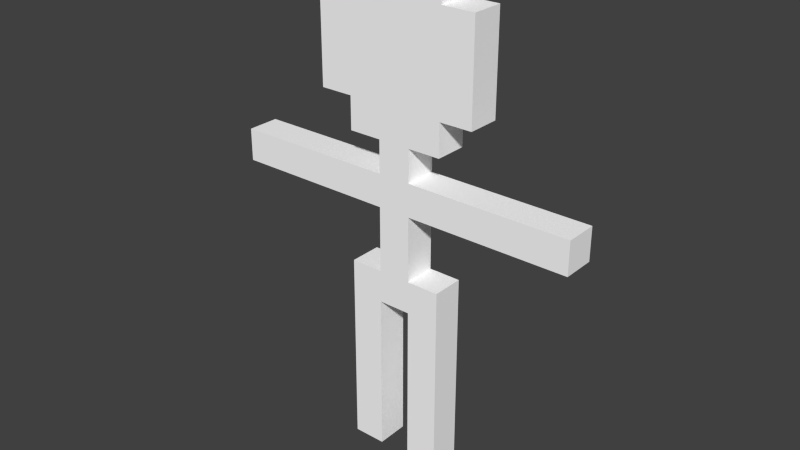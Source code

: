 # Source: voxel_human.blend  (saved by Blender 2.74.0; exported with 4.5.12 LTS)
import bpy
from mathutils import Matrix  # noqa: F401  (used for matrix-valued properties, if any)

bpy.ops.wm.read_factory_settings(use_empty=True)
scene = bpy.context.scene
scene.name = 'Scene'

# ---- collections
col_collection_1 = bpy.data.collections.new('Collection 1'); scene.collection.children.link(col_collection_1)

# ---- materials (node trees are filled in below, after node groups)
mat_voxel_human_material = bpy.data.materials.new('voxel_human_Material')
mat_voxel_human_material.alpha_threshold = 0.0
mat_voxel_human_material.use_transparent_shadow = False
mat_voxel_human_material.diffuse_color = (1.0, 1.0, 1.0, 1.0)
mat_voxel_human_material.specular_color = (0.0, 0.0, 0.0)
mat_voxel_human_material.roughness = 0.5

# ---- material node trees

# ---- world
world_world = bpy.data.worlds.new('World'); scene.world = world_world
world_world.color = (0.05088, 0.05088, 0.05088)
world_world.use_sun_shadow = False
world_world.sun_shadow_jitter_overblur = 0.0
world_world.cycles.sampling_method = 'MANUAL'
world_world.cycles.sample_map_resolution = 256

# ---- meshes
me_voxel_human = bpy.data.meshes.new('voxel_human')
me_voxel_human.from_pydata([(0.5, -7.163, -0.5), (0.5, -8.163, -0.5), (0.5, -8.163, -1.5), (0.5, -7.163, -1.5), (-0.5, -7.163, -1.5), (-0.5, -8.163, -1.5), (-0.5, -8.163, -0.5), (-0.5, -7.163, -0.5), (0.5, -7.163, 1.5), (0.5, -8.163, 1.5), (0.5, -8.163, 0.5), (0.5, -7.163, 0.5), (-0.5, -7.163, 0.5), (-0.5, -8.163, 0.5), (-0.5, -8.163, 1.5), (-0.5, -7.163, 1.5), (0.5, -6.163, -0.5), (0.5, -6.163, -1.5), (-0.5, -6.163, -1.5), (-0.5, -6.163, -0.5), (0.5, -6.163, 1.5), (0.5, -6.163, 0.5), (-0.5, -6.163, 0.5), (-0.5, -6.163, 1.5), (0.5, -5.163, -0.5), (0.5, -5.163, -1.5), (-0.5, -5.163, -1.5), (-0.5, -5.163, -0.5), (0.5, -5.163, 1.5), (0.5, -5.163, 0.5), (-0.5, -5.163, 0.5), (-0.5, -5.163, 1.5), (0.5, -4.163, -0.5), (0.5, -4.163, -1.5), (-0.5, -4.163, -1.5), (-0.5, -4.163, -0.5), (0.5, -4.163, 1.5), (0.5, -4.163, 0.5), (-0.5, -4.163, 0.5), (-0.5, -4.163, 1.5), (0.5, -3.163, -0.5), (0.5, -3.163, -1.5), (-0.5, -3.163, -1.5), (-0.5, -3.163, -0.5), (0.5, -3.163, 1.5), (0.5, -3.163, 0.5), (-0.5, -3.163, 0.5), (-0.5, -3.163, 1.5), (0.5, -2.163, -0.5), (0.5, -2.163, -1.5), (-0.5, -2.163, -1.5), (-0.5, -2.163, -0.5), (0.5, -2.163, 0.5), (-0.5, -2.163, 0.5), (0.5, -2.163, 1.5), (-0.5, -2.163, 1.5), (0.5, -1.163, 0.5), (0.5, -1.163, -0.5), (-0.5, -1.163, -0.5), (-0.5, -1.163, 0.5), (0.5, -0.1628, 0.5), (0.5, -0.1628, -0.5), (-0.5, -0.1628, -0.5), (-0.5, -0.1628, 0.5), (0.5, 0.8372, -4.5), (0.5, -0.1628, -4.5), (0.5, -0.1628, -5.5), (0.5, 0.8372, -5.5), (-0.5, 0.8372, -5.5), (-0.5, -0.1628, -5.5), (-0.5, -0.1628, -4.5), (-0.5, 0.8372, -4.5), (0.5, 0.8372, -3.5), (0.5, -0.1628, -3.5), (-0.5, -0.1628, -3.5), (-0.5, 0.8372, -3.5), (0.5, 0.8372, -2.5), (0.5, -0.1628, -2.5), (-0.5, -0.1628, -2.5), (-0.5, 0.8372, -2.5), (0.5, 0.8372, -1.5), (0.5, -0.1628, -1.5), (-0.5, -0.1628, -1.5), (-0.5, 0.8372, -1.5), (0.5, 0.8372, -0.5), (-0.5, 0.8372, -0.5), (0.5, 0.8372, 0.5), (-0.5, 0.8372, 0.5), (0.5, 0.8372, 1.5), (0.5, -0.1628, 1.5), (-0.5, -0.1628, 1.5), (-0.5, 0.8372, 1.5), (0.5, 0.8372, 2.5), (0.5, -0.1628, 2.5), (-0.5, -0.1628, 2.5), (-0.5, 0.8372, 2.5), (0.5, 0.8372, 3.5), (0.5, -0.1628, 3.5), (-0.5, -0.1628, 3.5), (-0.5, 0.8372, 3.5), (0.5, 0.8372, 4.5), (0.5, -0.1628, 4.5), (-0.5, -0.1628, 4.5), (-0.5, 0.8372, 4.5), (0.5, 0.8372, 5.5), (0.5, -0.1628, 5.5), (-0.5, -0.1628, 5.5), (-0.5, 0.8372, 5.5), (0.5, 1.837, 0.5), (0.5, 1.837, -0.5), (-0.5, 1.837, -0.5), (-0.5, 1.837, 0.5), (0.5, 2.837, -0.5), (0.5, 1.837, -1.5), (0.5, 2.837, -1.5), (-0.5, 2.837, -1.5), (-0.5, 1.837, -1.5), (-0.5, 2.837, -0.5), (0.5, 2.837, 0.5), (-0.5, 2.837, 0.5), (0.5, 2.837, 1.5), (0.5, 1.837, 1.5), (-0.5, 1.837, 1.5), (-0.5, 2.837, 1.5), (0.5, 3.837, -1.5), (0.5, 2.837, -2.5), (0.5, 3.837, -2.5), (-0.5, 3.837, -2.5), (-0.5, 2.837, -2.5), (-0.5, 3.837, -1.5), (0.5, 3.837, -0.5), (-0.5, 3.837, -0.5), (0.5, 3.837, 0.5), (-0.5, 3.837, 0.5), (0.5, 3.837, 1.5), (-0.5, 3.837, 1.5), (0.5, 3.837, 2.5), (0.5, 2.837, 2.5), (-0.5, 2.837, 2.5), (-0.5, 3.837, 2.5), (0.5, 4.837, -1.5), (0.5, 4.837, -2.5), (-0.5, 4.837, -2.5), (-0.5, 4.837, -1.5), (0.5, 4.837, -0.5), (-0.5, 4.837, -0.5), (0.5, 4.837, 0.5), (-0.5, 4.837, 0.5), (0.5, 4.837, 1.5), (-0.5, 4.837, 1.5), (0.5, 4.837, 2.5), (-0.5, 4.837, 2.5), (0.5, 5.837, -1.5), (0.5, 5.837, -2.5), (-0.5, 5.837, -2.5), (-0.5, 5.837, -1.5), (0.5, 5.837, -0.5), (-0.5, 5.837, -0.5), (0.5, 5.837, 0.5), (-0.5, 5.837, 0.5), (0.5, 5.837, 1.5), (-0.5, 5.837, 1.5), (0.5, 5.837, 2.5), (-0.5, 5.837, 2.5), (0.5, 6.837, -0.5), (0.5, 6.837, -1.5), (-0.5, 6.837, -1.5), (-0.5, 6.837, -0.5), (0.5, 6.837, 0.5), (-0.5, 6.837, 0.5), (0.5, 6.837, 1.5), (-0.5, 6.837, 1.5)], [], [(0, 1, 2, 3), (4, 5, 6, 7), (6, 5, 2, 1), (3, 2, 5, 4), (7, 6, 1, 0), (8, 9, 10, 11), (12, 13, 14, 15), (14, 13, 10, 9), (11, 10, 13, 12), (15, 14, 9, 8), (16, 0, 3, 17), (18, 4, 7, 19), (17, 3, 4, 18), (19, 7, 0, 16), (20, 8, 11, 21), (22, 12, 15, 23), (21, 11, 12, 22), (23, 15, 8, 20), (24, 16, 17, 25), (26, 18, 19, 27), (25, 17, 18, 26), (27, 19, 16, 24), (28, 20, 21, 29), (30, 22, 23, 31), (29, 21, 22, 30), (31, 23, 20, 28), (32, 24, 25, 33), (34, 26, 27, 35), (33, 25, 26, 34), (35, 27, 24, 32), (36, 28, 29, 37), (38, 30, 31, 39), (37, 29, 30, 38), (39, 31, 28, 36), (40, 32, 33, 41), (42, 34, 35, 43), (41, 33, 34, 42), (43, 35, 32, 40), (44, 36, 37, 45), (46, 38, 39, 47), (45, 37, 38, 46), (47, 39, 36, 44), (48, 40, 41, 49), (50, 42, 43, 51), (50, 51, 48, 49), (49, 41, 42, 50), (52, 45, 40, 48), (51, 43, 46, 53), (46, 43, 40, 45), (54, 44, 45, 52), (53, 46, 47, 55), (53, 55, 54, 52), (55, 47, 44, 54), (56, 52, 48, 57), (58, 51, 53, 59), (57, 48, 51, 58), (59, 53, 52, 56), (60, 56, 57, 61), (62, 58, 59, 63), (61, 57, 58, 62), (63, 59, 56, 60), (64, 65, 66, 67), (68, 69, 70, 71), (68, 71, 64, 67), (70, 69, 66, 65), (67, 66, 69, 68), (72, 73, 65, 64), (71, 70, 74, 75), (71, 75, 72, 64), (74, 70, 65, 73), (76, 77, 73, 72), (75, 74, 78, 79), (75, 79, 76, 72), (78, 74, 73, 77), (80, 81, 77, 76), (79, 78, 82, 83), (79, 83, 80, 76), (82, 78, 77, 81), (84, 61, 81, 80), (83, 82, 62, 85), (83, 85, 84, 80), (62, 82, 81, 61), (86, 60, 61, 84), (85, 62, 63, 87), (88, 89, 60, 86), (87, 63, 90, 91), (87, 91, 88, 86), (90, 63, 60, 89), (92, 93, 89, 88), (91, 90, 94, 95), (91, 95, 92, 88), (94, 90, 89, 93), (96, 97, 93, 92), (95, 94, 98, 99), (95, 99, 96, 92), (98, 94, 93, 97), (100, 101, 97, 96), (99, 98, 102, 103), (99, 103, 100, 96), (102, 98, 97, 101), (104, 105, 101, 100), (103, 102, 106, 107), (103, 107, 104, 100), (106, 102, 101, 105), (107, 106, 105, 104), (108, 86, 84, 109), (110, 85, 87, 111), (109, 84, 85, 110), (111, 87, 86, 108), (112, 109, 113, 114), (115, 116, 110, 117), (110, 116, 113, 109), (114, 113, 116, 115), (118, 108, 109, 112), (117, 110, 111, 119), (120, 121, 108, 118), (119, 111, 122, 123), (122, 111, 108, 121), (123, 122, 121, 120), (124, 114, 125, 126), (127, 128, 115, 129), (115, 128, 125, 114), (126, 125, 128, 127), (130, 112, 114, 124), (129, 115, 117, 131), (132, 118, 112, 130), (131, 117, 119, 133), (134, 120, 118, 132), (133, 119, 123, 135), (136, 137, 120, 134), (135, 123, 138, 139), (138, 123, 120, 137), (139, 138, 137, 136), (140, 124, 126, 141), (142, 127, 129, 143), (141, 126, 127, 142), (144, 130, 124, 140), (143, 129, 131, 145), (146, 132, 130, 144), (145, 131, 133, 147), (148, 134, 132, 146), (147, 133, 135, 149), (150, 136, 134, 148), (149, 135, 139, 151), (151, 139, 136, 150), (152, 140, 141, 153), (154, 142, 143, 155), (154, 155, 152, 153), (153, 141, 142, 154), (156, 144, 140, 152), (155, 143, 145, 157), (158, 146, 144, 156), (157, 145, 147, 159), (160, 148, 146, 158), (159, 147, 149, 161), (162, 150, 148, 160), (161, 149, 151, 163), (161, 163, 162, 160), (163, 151, 150, 162), (164, 156, 152, 165), (166, 155, 157, 167), (166, 167, 164, 165), (165, 152, 155, 166), (168, 158, 156, 164), (167, 157, 159, 169), (167, 169, 168, 164), (170, 160, 158, 168), (169, 159, 161, 171), (169, 171, 170, 168), (171, 161, 160, 170)])
me_voxel_human.polygons.foreach_set('use_smooth', [True] * 170)
_k = set([(0, 1), (0, 16), (1, 2), (1, 6), (2, 3), (2, 5), (3, 17), (4, 5), (4, 18), (5, 6), (6, 7), (7, 19), (8, 9), (8, 20), (9, 10), (9, 14), (10, 11), (10, 13), (11, 21), (12, 13), (12, 22), (13, 14), (14, 15), (15, 23), (16, 24), (17, 25), (18, 26), (19, 27), (20, 28), (21, 29), (22, 30), (23, 31), (24, 32), (25, 33), (26, 34), (27, 35), (28, 36), (29, 37), (30, 38), (31, 39), (32, 40), (33, 41), (34, 42), (35, 43), (36, 44), (37, 45), (38, 46), (39, 47), (40, 43), (40, 45), (41, 49), (42, 50), (43, 46), (44, 54), (45, 46), (47, 55), (48, 49), (48, 51), (48, 57), (49, 50), (50, 51), (51, 58), (52, 53), (52, 54), (52, 56), (53, 55), (53, 59), (54, 55), (56, 60), (57, 61), (58, 62), (59, 63), (60, 63), (60, 89), (61, 62), (61, 81), (62, 82), (63, 90), (64, 67), (64, 72), (65, 66), (65, 73), (66, 67), (66, 69), (67, 68), (68, 69), (68, 71), (69, 70), (70, 74), (71, 75), (72, 76), (73, 77), (74, 78), (75, 79), (76, 80), (77, 81), (78, 82), (79, 83), (80, 84), (83, 85), (84, 85), (84, 109), (85, 110), (86, 87), (86, 88), (86, 108), (87, 91), (87, 111), (88, 92), (89, 93), (90, 94), (91, 95), (92, 96), (93, 97), (94, 98), (95, 99), (96, 100), (97, 101), (98, 102), (99, 103), (100, 104), (101, 105), (102, 106), (103, 107), (104, 105), (104, 107), (105, 106), (106, 107), (108, 111), (108, 121), (109, 110), (109, 113), (110, 116), (111, 122), (113, 114), (113, 116), (114, 115), (114, 125), (115, 116), (115, 128), (120, 121), (120, 123), (120, 137), (121, 122), (122, 123), (123, 138), (125, 126), (125, 128), (126, 141), (127, 128), (127, 142), (136, 137), (136, 150), (137, 138), (138, 139), (139, 151), (141, 153), (142, 154), (150, 162), (151, 163), (152, 153), (152, 155), (152, 165), (153, 154), (154, 155), (155, 166), (160, 161), (160, 162), (160, 170), (161, 163), (161, 171), (162, 163), (164, 165), (164, 168), (165, 166), (166, 167), (167, 169), (168, 170), (169, 171), (170, 171)])
me_voxel_human.attributes.new('sharp_edge', 'BOOLEAN', 'EDGE').data.foreach_set('value', [ (min(e.vertices), max(e.vertices)) in _k for e in me_voxel_human.edges])
_uv = me_voxel_human.uv_layers.new(name='UVMap')
_uv.uv.foreach_set('vector', [0.0625, 0.25, 0.0625, 0.125, 0.125, 0.125, 0.125, 0.25, 0.0625, 0.25, 0.0625, 0.125, 0.125, 0.125, 0.125, 0.25, 0.0625, 0.25, 0.0625, 0.125, 0.125, 0.125, 0.125, 0.25, 0.0625, 0.25, 0.0625, 0.125, 0.125, 0.125, 0.125, 0.25, 0.0625, 0.25, 0.0625, 0.125, 0.125, 0.125, 0.125, 0.25, 0.0625, 0.25, 0.0625, 0.125, 0.125, 0.125, 0.125, 0.25, 0.0625, 0.25, 0.0625, 0.125, 0.125, 0.125, 0.125, 0.25, 0.0625, 0.25, 0.0625, 0.125, 0.125, 0.125, 0.125, 0.25, 0.0625, 0.25, 0.0625, 0.125, 0.125, 0.125, 0.125, 0.25, 0.0625, 0.25, 0.0625, 0.125, 0.125, 0.125, 0.125, 0.25, 0.25, 0.25, 0.25, 0.125, 0.3125, 0.125, 0.3125, 0.25, 0.25, 0.25, 0.25, 0.125, 0.3125, 0.125, 0.3125, 0.25, 0.25, 0.25, 0.25, 0.125, 0.3125, 0.125, 0.3125, 0.25, 0.25, 0.25, 0.25, 0.125, 0.3125, 0.125, 0.3125, 0.25, 0.25, 0.25, 0.25, 0.125, 0.3125, 0.125, 0.3125, 0.25, 0.25, 0.25, 0.25, 0.125, 0.3125, 0.125, 0.3125, 0.25, 0.25, 0.25, 0.25, 0.125, 0.3125, 0.125, 0.3125, 0.25, 0.25, 0.25, 0.25, 0.125, 0.3125, 0.125, 0.3125, 0.25, 0.25, 0.25, 0.25, 0.125, 0.3125, 0.125, 0.3125, 0.25, 0.25, 0.25, 0.25, 0.125, 0.3125, 0.125, 0.3125, 0.25, 0.25, 0.25, 0.25, 0.125, 0.3125, 0.125, 0.3125, 0.25, 0.25, 0.25, 0.25, 0.125, 0.3125, 0.125, 0.3125, 0.25, 0.25, 0.25, 0.25, 0.125, 0.3125, 0.125, 0.3125, 0.25, 0.25, 0.25, 0.25, 0.125, 0.3125, 0.125, 0.3125, 0.25, 0.25, 0.25, 0.25, 0.125, 0.3125, 0.125, 0.3125, 0.25, 0.25, 0.25, 0.25, 0.125, 0.3125, 0.125, 0.3125, 0.25, 0.25, 0.25, 0.25, 0.125, 0.3125, 0.125, 0.3125, 0.25, 0.25, 0.25, 0.25, 0.125, 0.3125, 0.125, 0.3125, 0.25, 0.25, 0.25, 0.25, 0.125, 0.3125, 0.125, 0.3125, 0.25, 0.25, 0.25, 0.25, 0.125, 0.3125, 0.125, 0.3125, 0.25, 0.25, 0.25, 0.25, 0.125, 0.3125, 0.125, 0.3125, 0.25, 0.25, 0.25, 0.25, 0.125, 0.3125, 0.125, 0.3125, 0.25, 0.25, 0.25, 0.25, 0.125, 0.3125, 0.125, 0.3125, 0.25, 0.25, 0.25, 0.25, 0.125, 0.3125, 0.125, 0.3125, 0.25, 0.25, 0.25, 0.25, 0.125, 0.3125, 0.125, 0.3125, 0.25, 0.25, 0.25, 0.25, 0.125, 0.3125, 0.125, 0.3125, 0.25, 0.25, 0.25, 0.25, 0.125, 0.3125, 0.125, 0.3125, 0.25, 0.25, 0.25, 0.25, 0.125, 0.3125, 0.125, 0.3125, 0.25, 0.25, 0.25, 0.25, 0.125, 0.3125, 0.125, 0.3125, 0.25, 0.25, 0.25, 0.25, 0.125, 0.3125, 0.125, 0.3125, 0.25, 0.25, 0.25, 0.25, 0.125, 0.3125, 0.125, 0.3125, 0.25, 0.25, 0.25, 0.25, 0.125, 0.3125, 0.125, 0.3125, 0.25, 0.25, 0.25, 0.25, 0.125, 0.3125, 0.125, 0.3125, 0.25, 0.25, 0.25, 0.25, 0.125, 0.3125, 0.125, 0.3125, 0.25, 0.25, 0.25, 0.25, 0.125, 0.3125, 0.125, 0.3125, 0.25, 0.25, 0.25, 0.25, 0.125, 0.3125, 0.125, 0.3125, 0.25, 0.25, 0.25, 0.25, 0.125, 0.3125, 0.125, 0.3125, 0.25, 0.25, 0.25, 0.25, 0.125, 0.3125, 0.125, 0.3125, 0.25, 0.25, 0.25, 0.25, 0.125, 0.3125, 0.125, 0.3125, 0.25, 0.25, 0.25, 0.25, 0.125, 0.3125, 0.125, 0.3125, 0.25, 0.25, 0.25, 0.25, 0.125, 0.3125, 0.125, 0.3125, 0.25, 0.25, 0.25, 0.25, 0.125, 0.3125, 0.125, 0.3125, 0.25, 0.25, 0.25, 0.25, 0.125, 0.3125, 0.125, 0.3125, 0.25, 0.4375, 0.25, 0.4375, 0.125, 0.5, 0.125, 0.5, 0.25, 0.4375, 0.25, 0.4375, 0.125, 0.5, 0.125, 0.5, 0.25, 0.4375, 0.25, 0.4375, 0.125, 0.5, 0.125, 0.5, 0.25, 0.4375, 0.25, 0.4375, 0.125, 0.5, 0.125, 0.5, 0.25, 0.4375, 0.25, 0.4375, 0.125, 0.5, 0.125, 0.5, 0.25, 0.4375, 0.25, 0.4375, 0.125, 0.5, 0.125, 0.5, 0.25, 0.4375, 0.25, 0.4375, 0.125, 0.5, 0.125, 0.5, 0.25, 0.4375, 0.25, 0.4375, 0.125, 0.5, 0.125, 0.5, 0.25, 0.0625, 0.25, 0.0625, 0.125, 0.125, 0.125, 0.125, 0.25, 0.0625, 0.25, 0.0625, 0.125, 0.125, 0.125, 0.125, 0.25, 0.0625, 0.25, 0.0625, 0.125, 0.125, 0.125, 0.125, 0.25, 0.0625, 0.25, 0.0625, 0.125, 0.125, 0.125, 0.125, 0.25, 0.0625, 0.25, 0.0625, 0.125, 0.125, 0.125, 0.125, 0.25, 0.4375, 0.25, 0.4375, 0.125, 0.5, 0.125, 0.5, 0.25, 0.4375, 0.25, 0.4375, 0.125, 0.5, 0.125, 0.5, 0.25, 0.4375, 0.25, 0.4375, 0.125, 0.5, 0.125, 0.5, 0.25, 0.4375, 0.25, 0.4375, 0.125, 0.5, 0.125, 0.5, 0.25, 0.4375, 0.25, 0.4375, 0.125, 0.5, 0.125, 0.5, 0.25, 0.4375, 0.25, 0.4375, 0.125, 0.5, 0.125, 0.5, 0.25, 0.4375, 0.25, 0.4375, 0.125, 0.5, 0.125, 0.5, 0.25, 0.4375, 0.25, 0.4375, 0.125, 0.5, 0.125, 0.5, 0.25, 0.4375, 0.25, 0.4375, 0.125, 0.5, 0.125, 0.5, 0.25, 0.4375, 0.25, 0.4375, 0.125, 0.5, 0.125, 0.5, 0.25, 0.4375, 0.25, 0.4375, 0.125, 0.5, 0.125, 0.5, 0.25, 0.4375, 0.25, 0.4375, 0.125, 0.5, 0.125, 0.5, 0.25, 0.4375, 0.25, 0.4375, 0.125, 0.5, 0.125, 0.5, 0.25, 0.4375, 0.25, 0.4375, 0.125, 0.5, 0.125, 0.5, 0.25, 0.4375, 0.25, 0.4375, 0.125, 0.5, 0.125, 0.5, 0.25, 0.4375, 0.25, 0.4375, 0.125, 0.5, 0.125, 0.5, 0.25, 0.4375, 0.25, 0.4375, 0.125, 0.5, 0.125, 0.5, 0.25, 0.4375, 0.25, 0.4375, 0.125, 0.5, 0.125, 0.5, 0.25, 0.4375, 0.25, 0.4375, 0.125, 0.5, 0.125, 0.5, 0.25, 0.4375, 0.25, 0.4375, 0.125, 0.5, 0.125, 0.5, 0.25, 0.4375, 0.25, 0.4375, 0.125, 0.5, 0.125, 0.5, 0.25, 0.4375, 0.25, 0.4375, 0.125, 0.5, 0.125, 0.5, 0.25, 0.4375, 0.25, 0.4375, 0.125, 0.5, 0.125, 0.5, 0.25, 0.4375, 0.25, 0.4375, 0.125, 0.5, 0.125, 0.5, 0.25, 0.4375, 0.25, 0.4375, 0.125, 0.5, 0.125, 0.5, 0.25, 0.4375, 0.25, 0.4375, 0.125, 0.5, 0.125, 0.5, 0.25, 0.4375, 0.25, 0.4375, 0.125, 0.5, 0.125, 0.5, 0.25, 0.4375, 0.25, 0.4375, 0.125, 0.5, 0.125, 0.5, 0.25, 0.4375, 0.25, 0.4375, 0.125, 0.5, 0.125, 0.5, 0.25, 0.4375, 0.25, 0.4375, 0.125, 0.5, 0.125, 0.5, 0.25, 0.4375, 0.25, 0.4375, 0.125, 0.5, 0.125, 0.5, 0.25, 0.4375, 0.25, 0.4375, 0.125, 0.5, 0.125, 0.5, 0.25, 0.4375, 0.25, 0.4375, 0.125, 0.5, 0.125, 0.5, 0.25, 0.4375, 0.25, 0.4375, 0.125, 0.5, 0.125, 0.5, 0.25, 0.0625, 0.25, 0.0625, 0.125, 0.125, 0.125, 0.125, 0.25, 0.0625, 0.25, 0.0625, 0.125, 0.125, 0.125, 0.125, 0.25, 0.0625, 0.25, 0.0625, 0.125, 0.125, 0.125, 0.125, 0.25, 0.0625, 0.25, 0.0625, 0.125, 0.125, 0.125, 0.125, 0.25, 0.0625, 0.25, 0.0625, 0.125, 0.125, 0.125, 0.125, 0.25, 0.0625, 0.25, 0.0625, 0.125, 0.125, 0.125, 0.125, 0.25, 0.0625, 0.25, 0.0625, 0.125, 0.125, 0.125, 0.125, 0.25, 0.0625, 0.25, 0.0625, 0.125, 0.125, 0.125, 0.125, 0.25, 0.0625, 0.25, 0.0625, 0.125, 0.125, 0.125, 0.125, 0.25, 0.0625, 0.25, 0.0625, 0.125, 0.125, 0.125, 0.125, 0.25, 0.0625, 0.25, 0.0625, 0.125, 0.125, 0.125, 0.125, 0.25, 0.0625, 0.25, 0.0625, 0.125, 0.125, 0.125, 0.125, 0.25, 0.0625, 0.25, 0.0625, 0.125, 0.125, 0.125, 0.125, 0.25, 0.0625, 0.25, 0.0625, 0.125, 0.125, 0.125, 0.125, 0.25, 0.0625, 0.25, 0.0625, 0.125, 0.125, 0.125, 0.125, 0.25, 0.0625, 0.25, 0.0625, 0.125, 0.125, 0.125, 0.125, 0.25, 0.0625, 0.25, 0.0625, 0.125, 0.125, 0.125, 0.125, 0.25, 0.0625, 0.25, 0.0625, 0.125, 0.125, 0.125, 0.125, 0.25, 0.0625, 0.25, 0.0625, 0.125, 0.125, 0.125, 0.125, 0.25, 0.0625, 0.25, 0.0625, 0.125, 0.125, 0.125, 0.125, 0.25, 0.0625, 0.25, 0.0625, 0.125, 0.125, 0.125, 0.125, 0.25, 0.0625, 0.25, 0.0625, 0.125, 0.125, 0.125, 0.125, 0.25, 0.0625, 0.25, 0.0625, 0.125, 0.125, 0.125, 0.125, 0.25, 0.0625, 0.25, 0.0625, 0.125, 0.125, 0.125, 0.125, 0.25, 0.0625, 0.25, 0.0625, 0.125, 0.125, 0.125, 0.125, 0.25, 0.0625, 0.25, 0.0625, 0.125, 0.125, 0.125, 0.125, 0.25, 0.0625, 0.25, 0.0625, 0.125, 0.125, 0.125, 0.125, 0.25, 0.0625, 0.25, 0.0625, 0.125, 0.125, 0.125, 0.125, 0.25, 0.0625, 0.25, 0.0625, 0.125, 0.125, 0.125, 0.125, 0.25, 0.0625, 0.25, 0.0625, 0.125, 0.125, 0.125, 0.125, 0.25, 0.0625, 0.25, 0.0625, 0.125, 0.125, 0.125, 0.125, 0.25, 0.0625, 0.25, 0.0625, 0.125, 0.125, 0.125, 0.125, 0.25, 0.0625, 0.25, 0.0625, 0.125, 0.125, 0.125, 0.125, 0.25, 0.0625, 0.25, 0.0625, 0.125, 0.125, 0.125, 0.125, 0.25, 0.0625, 0.25, 0.0625, 0.125, 0.125, 0.125, 0.125, 0.25, 0.0625, 0.25, 0.0625, 0.125, 0.125, 0.125, 0.125, 0.25, 0.0625, 0.625, 0.0625, 0.5, 0.125, 0.5, 0.125, 0.625, 0.0625, 0.625, 0.0625, 0.5, 0.125, 0.5, 0.125, 0.625, 0.0625, 0.25, 0.0625, 0.125, 0.125, 0.125, 0.125, 0.25, 0.0625, 0.25, 0.0625, 0.125, 0.125, 0.125, 0.125, 0.25, 0.0625, 0.625, 0.0625, 0.5, 0.125, 0.5, 0.125, 0.625, 0.0625, 0.625, 0.0625, 0.5, 0.125, 0.5, 0.125, 0.625, 0.0625, 0.25, 0.0625, 0.125, 0.125, 0.125, 0.125, 0.25, 0.0625, 0.25, 0.0625, 0.125, 0.125, 0.125, 0.125, 0.25, 0.0625, 0.25, 0.0625, 0.125, 0.125, 0.125, 0.125, 0.25, 0.0625, 0.25, 0.0625, 0.125, 0.125, 0.125, 0.125, 0.25, 0.0625, 0.25, 0.0625, 0.125, 0.125, 0.125, 0.125, 0.25, 0.0625, 0.25, 0.0625, 0.125, 0.125, 0.125, 0.125, 0.25, 0.0625, 0.25, 0.0625, 0.125, 0.125, 0.125, 0.125, 0.25, 0.0625, 0.25, 0.0625, 0.125, 0.125, 0.125, 0.125, 0.25, 0.0625, 0.25, 0.0625, 0.125, 0.125, 0.125, 0.125, 0.25, 0.0625, 0.25, 0.0625, 0.125, 0.125, 0.125, 0.125, 0.25, 0.0625, 0.25, 0.0625, 0.125, 0.125, 0.125, 0.125, 0.25, 0.0625, 0.25, 0.0625, 0.125, 0.125, 0.125, 0.125, 0.25, 0.0625, 0.25, 0.0625, 0.125, 0.125, 0.125, 0.125, 0.25, 0.0625, 0.25, 0.0625, 0.125, 0.125, 0.125, 0.125, 0.25, 0.0625, 0.25, 0.0625, 0.125, 0.125, 0.125, 0.125, 0.25, 0.0625, 0.25, 0.0625, 0.125, 0.125, 0.125, 0.125, 0.25, 0.0625, 0.25, 0.0625, 0.125, 0.125, 0.125, 0.125, 0.25, 0.0625, 0.25, 0.0625, 0.125, 0.125, 0.125, 0.125, 0.25, 0.0625, 0.25, 0.0625, 0.125, 0.125, 0.125, 0.125, 0.25, 0.0625, 0.25, 0.0625, 0.125, 0.125, 0.125, 0.125, 0.25, 0.0625, 0.25, 0.0625, 0.125, 0.125, 0.125, 0.125, 0.25, 0.0625, 0.25, 0.0625, 0.125, 0.125, 0.125, 0.125, 0.25, 0.0625, 0.25, 0.0625, 0.125, 0.125, 0.125, 0.125, 0.25, 0.0625, 0.25, 0.0625, 0.125, 0.125, 0.125, 0.125, 0.25, 0.0625, 0.25, 0.0625, 0.125, 0.125, 0.125, 0.125, 0.25, 0.0625, 0.25, 0.0625, 0.125, 0.125, 0.125, 0.125, 0.25, 0.0625, 0.25, 0.0625, 0.125, 0.125, 0.125, 0.125, 0.25, 0.0625, 0.25, 0.0625, 0.125, 0.125, 0.125, 0.125, 0.25])
me_voxel_human.materials.append(mat_voxel_human_material)
me_voxel_human.use_remesh_preserve_volume = False
me_voxel_human.use_remesh_preserve_attributes = False
me_voxel_human.use_mirror_vertex_groups = False
me_voxel_human.update()
me_voxel_human.normals_split_custom_set([tuple(v) for v in zip(*[iter([1.0, 0.0, 0.0, 1.0, 0.0, 0.0, 1.0, 0.0, 0.0, 1.0, 0.0, 0.0, -1.0, 0.0, 0.0, -1.0, 0.0, 0.0, -1.0, 0.0, 0.0, -1.0, 0.0, 0.0, 0.0, -1.0, 0.0, 0.0, -1.0, 0.0, 0.0, -1.0, 0.0, 0.0, -1.0, 0.0, 0.0, 0.0, -1.0, 0.0, 0.0, -1.0, 0.0, 0.0, -1.0, 0.0, 0.0, -1.0, 0.0, 0.0, 1.0, 0.0, 0.0, 1.0, 0.0, 0.0, 1.0, 0.0, 0.0, 1.0, 1.0, 0.0, 0.0, 1.0, 0.0, 0.0, 1.0, 0.0, 0.0, 1.0, 0.0, 0.0, -1.0, 0.0, 0.0, -1.0, 0.0, 0.0, -1.0, 0.0, 0.0, -1.0, 0.0, 0.0, 0.0, -1.0, 0.0, 0.0, -1.0, 0.0, 0.0, -1.0, 0.0, 0.0, -1.0, 0.0, 0.0, 0.0, -1.0, 0.0, 0.0, -1.0, 0.0, 0.0, -1.0, 0.0, 0.0, -1.0, 0.0, 0.0, 1.0, 0.0, 0.0, 1.0, 0.0, 0.0, 1.0, 0.0, 0.0, 1.0, 1.0, 0.0, 0.0, 1.0, 0.0, 0.0, 1.0, 0.0, 0.0, 1.0, 0.0, 0.0, -1.0, 0.0, 0.0, -1.0, 0.0, 0.0, -1.0, 0.0, 0.0, -1.0, 0.0, 0.0, 0.0, 0.0, -1.0, 0.0, 0.0, -1.0, 0.0, 0.0, -1.0, 0.0, 0.0, -1.0, 0.0, 0.0, 1.0, 0.0, 0.0, 1.0, 0.0, 0.0, 1.0, 0.0, 0.0, 1.0, 1.0, 0.0, 0.0, 1.0, 0.0, 0.0, 1.0, 0.0, 0.0, 1.0, 0.0, 0.0, -1.0, 0.0, 0.0, -1.0, 0.0, 0.0, -1.0, 0.0, 0.0, -1.0, 0.0, 0.0, 0.0, 0.0, -1.0, 0.0, 0.0, -1.0, 0.0, 0.0, -1.0, 0.0, 0.0, -1.0, 0.0, 0.0, 1.0, 0.0, 0.0, 1.0, 0.0, 0.0, 1.0, 0.0, 0.0, 1.0, 1.0, 0.0, 0.0, 1.0, 0.0, 0.0, 1.0, 0.0, 0.0, 1.0, 0.0, 0.0, -1.0, 0.0, 0.0, -1.0, 0.0, 0.0, -1.0, 0.0, 0.0, -1.0, 0.0, 0.0, 0.0, 0.0, -1.0, 0.0, 0.0, -1.0, 0.0, 0.0, -1.0, 0.0, 0.0, -1.0, 0.0, 0.0, 1.0, 0.0, 0.0, 1.0, 0.0, 0.0, 1.0, 0.0, 0.0, 1.0, 1.0, 0.0, 0.0, 1.0, 0.0, 0.0, 1.0, 0.0, 0.0, 1.0, 0.0, 0.0, -1.0, 0.0, 0.0, -1.0, 0.0, 0.0, -1.0, 0.0, 0.0, -1.0, 0.0, 0.0, 0.0, 0.0, -1.0, 0.0, 0.0, -1.0, 0.0, 0.0, -1.0, 0.0, 0.0, -1.0, 0.0, 0.0, 1.0, 0.0, 0.0, 1.0, 0.0, 0.0, 1.0, 0.0, 0.0, 1.0, 1.0, 0.0, 0.0, 1.0, 0.0, 0.0, 1.0, 0.0, 0.0, 1.0, 0.0, 0.0, -1.0, 0.0, 0.0, -1.0, 0.0, 0.0, -1.0, 0.0, 0.0, -1.0, 0.0, 0.0, 0.0, 0.0, -1.0, 0.0, 0.0, -1.0, 0.0, 0.0, -1.0, 0.0, 0.0, -1.0, 0.0, 0.0, 1.0, 0.0, 0.0, 1.0, 0.0, 0.0, 1.0, 0.0, 0.0, 1.0, 1.0, 0.0, 0.0, 1.0, 0.0, 0.0, 1.0, 0.0, 0.0, 1.0, 0.0, 0.0, -1.0, 0.0, 0.0, -1.0, 0.0, 0.0, -1.0, 0.0, 0.0, -1.0, 0.0, 0.0, 0.0, 0.0, -1.0, 0.0, 0.0, -1.0, 0.0, 0.0, -1.0, 0.0, 0.0, -1.0, 0.0, 0.0, 1.0, 0.0, 0.0, 1.0, 0.0, 0.0, 1.0, 0.0, 0.0, 1.0, 1.0, 0.0, 0.0, 1.0, 0.0, 0.0, 1.0, 0.0, 0.0, 1.0, 0.0, 0.0, -1.0, 0.0, 0.0, -1.0, 0.0, 0.0, -1.0, 0.0, 0.0, -1.0, 0.0, 0.0, 0.0, 0.0, -1.0, 0.0, 0.0, -1.0, 0.0, 0.0, -1.0, 0.0, 0.0, -1.0, 0.0, 0.0, 1.0, 0.0, 0.0, 1.0, 0.0, 0.0, 1.0, 0.0, 0.0, 1.0, 1.0, 0.0, 0.0, 1.0, 0.0, 0.0, 1.0, 0.0, 0.0, 1.0, 0.0, 0.0, -1.0, 0.0, 0.0, -1.0, 0.0, 0.0, -1.0, 0.0, 0.0, -1.0, 0.0, 0.0, 0.0, 0.0, -1.0, 0.0, 0.0, -1.0, 0.0, 0.0, -1.0, 0.0, 0.0, -1.0, 0.0, 0.0, 1.0, 0.0, 0.0, 1.0, 0.0, 0.0, 1.0, 0.0, 0.0, 1.0, 1.0, 0.0, 0.0, 1.0, 0.0, 0.0, 1.0, 0.0, 0.0, 1.0, 0.0, 0.0, -1.0, 0.0, 0.0, -1.0, 0.0, 0.0, -1.0, 0.0, 0.0, -1.0, 0.0, 0.0, 0.0, 1.0, 0.0, 0.0, 1.0, 0.0, 0.0, 1.0, 0.0, 0.0, 1.0, 0.0, 0.0, 0.0, -1.0, 0.0, 0.0, -1.0, 0.0, 0.0, -1.0, 0.0, 0.0, -1.0, 1.0, 0.0, 0.0, 1.0, 0.0, 0.0, 1.0, 0.0, 0.0, 1.0, 0.0, 0.0, -1.0, 0.0, 0.0, -1.0, 0.0, 0.0, -1.0, 0.0, 0.0, -1.0, 0.0, 0.0, 0.0, -1.0, 0.0, 0.0, -1.0, 0.0, 0.0, -1.0, 0.0, 0.0, -1.0, 0.0, 1.0, 0.0, 0.0, 1.0, 0.0, 0.0, 1.0, 0.0, 0.0, 1.0, 0.0, 0.0, -1.0, 0.0, 0.0, -1.0, 0.0, 0.0, -1.0, 0.0, 0.0, -1.0, 0.0, 0.0, 0.0, 1.0, 0.0, 0.0, 1.0, 0.0, 0.0, 1.0, 0.0, 0.0, 1.0, 0.0, 0.0, 0.0, 1.0, 0.0, 0.0, 1.0, 0.0, 0.0, 1.0, 0.0, 0.0, 1.0, 1.0, 0.0, 0.0, 1.0, 0.0, 0.0, 1.0, 0.0, 0.0, 1.0, 0.0, 0.0, -1.0, 0.0, 0.0, -1.0, 0.0, 0.0, -1.0, 0.0, 0.0, -1.0, 0.0, 0.0, 0.0, 0.0, -1.0, 0.0, 0.0, -1.0, 0.0, 0.0, -1.0, 0.0, 0.0, -1.0, 0.0, 0.0, 1.0, 0.0, 0.0, 1.0, 0.0, 0.0, 1.0, 0.0, 0.0, 1.0, 1.0, 0.0, 0.0, 1.0, 0.0, 0.0, 1.0, 0.0, 0.0, 1.0, 0.0, 0.0, -1.0, 0.0, 0.0, -1.0, 0.0, 0.0, -1.0, 0.0, 0.0, -1.0, 0.0, 0.0, 0.0, 0.0, -1.0, 0.0, 0.0, -1.0, 0.0, 0.0, -1.0, 0.0, 0.0, -1.0, 0.0, 0.0, 1.0, 0.0, 0.0, 1.0, 0.0, 0.0, 1.0, 0.0, 0.0, 1.0, 1.0, 0.0, 0.0, 1.0, 0.0, 0.0, 1.0, 0.0, 0.0, 1.0, 0.0, 0.0, -1.0, 0.0, 0.0, -1.0, 0.0, 0.0, -1.0, 0.0, 0.0, -1.0, 0.0, 0.0, 0.0, 1.0, 0.0, 0.0, 1.0, 0.0, 0.0, 1.0, 0.0, 0.0, 1.0, 0.0, 0.0, -1.0, 0.0, 0.0, -1.0, 0.0, 0.0, -1.0, 0.0, 0.0, -1.0, 0.0, 0.0, 0.0, -1.0, 0.0, 0.0, -1.0, 0.0, 0.0, -1.0, 0.0, 0.0, -1.0, 1.0, 0.0, 0.0, 1.0, 0.0, 0.0, 1.0, 0.0, 0.0, 1.0, 0.0, 0.0, -1.0, 0.0, 0.0, -1.0, 0.0, 0.0, -1.0, 0.0, 0.0, -1.0, 0.0, 0.0, 0.0, 1.0, 0.0, 0.0, 1.0, 0.0, 0.0, 1.0, 0.0, 0.0, 1.0, 0.0, 0.0, -1.0, 0.0, 0.0, -1.0, 0.0, 0.0, -1.0, 0.0, 0.0, -1.0, 0.0, 1.0, 0.0, 0.0, 1.0, 0.0, 0.0, 1.0, 0.0, 0.0, 1.0, 0.0, 0.0, -1.0, 0.0, 0.0, -1.0, 0.0, 0.0, -1.0, 0.0, 0.0, -1.0, 0.0, 0.0, 0.0, 1.0, 0.0, 0.0, 1.0, 0.0, 0.0, 1.0, 0.0, 0.0, 1.0, 0.0, 0.0, -1.0, 0.0, 0.0, -1.0, 0.0, 0.0, -1.0, 0.0, 0.0, -1.0, 0.0, 1.0, 0.0, 0.0, 1.0, 0.0, 0.0, 1.0, 0.0, 0.0, 1.0, 0.0, 0.0, -1.0, 0.0, 0.0, -1.0, 0.0, 0.0, -1.0, 0.0, 0.0, -1.0, 0.0, 0.0, 0.0, 1.0, 0.0, 0.0, 1.0, 0.0, 0.0, 1.0, 0.0, 0.0, 1.0, 0.0, 0.0, -1.0, 0.0, 0.0, -1.0, 0.0, 0.0, -1.0, 0.0, 0.0, -1.0, 0.0, 1.0, 0.0, 0.0, 1.0, 0.0, 0.0, 1.0, 0.0, 0.0, 1.0, 0.0, 0.0, -1.0, 0.0, 0.0, -1.0, 0.0, 0.0, -1.0, 0.0, 0.0, -1.0, 0.0, 0.0, 0.0, 1.0, 0.0, 0.0, 1.0, 0.0, 0.0, 1.0, 0.0, 0.0, 1.0, 0.0, 0.0, -1.0, 0.0, 0.0, -1.0, 0.0, 0.0, -1.0, 0.0, 0.0, -1.0, 0.0, 1.0, 0.0, 0.0, 1.0, 0.0, 0.0, 1.0, 0.0, 0.0, 1.0, 0.0, 0.0, -1.0, 0.0, 0.0, -1.0, 0.0, 0.0, -1.0, 0.0, 0.0, -1.0, 0.0, 0.0, 1.0, 0.0, 0.0, 1.0, 0.0, 0.0, 1.0, 0.0, 0.0, 1.0, 0.0, 0.0, -1.0, 0.0, 0.0, -1.0, 0.0, 0.0, -1.0, 0.0, 0.0, -1.0, 0.0, 0.0, 0.0, 1.0, 0.0, 0.0, 1.0, 0.0, 0.0, 1.0, 0.0, 0.0, 1.0, 0.0, 0.0, -1.0, 0.0, 0.0, -1.0, 0.0, 0.0, -1.0, 0.0, 0.0, -1.0, 0.0, 1.0, 0.0, 0.0, 1.0, 0.0, 0.0, 1.0, 0.0, 0.0, 1.0, 0.0, 0.0, -1.0, 0.0, 0.0, -1.0, 0.0, 0.0, -1.0, 0.0, 0.0, -1.0, 0.0, 0.0, 0.0, 1.0, 0.0, 0.0, 1.0, 0.0, 0.0, 1.0, 0.0, 0.0, 1.0, 0.0, 0.0, -1.0, 0.0, 0.0, -1.0, 0.0, 0.0, -1.0, 0.0, 0.0, -1.0, 0.0, 1.0, 0.0, 0.0, 1.0, 0.0, 0.0, 1.0, 0.0, 0.0, 1.0, 0.0, 0.0, -1.0, 0.0, 0.0, -1.0, 0.0, 0.0, -1.0, 0.0, 0.0, -1.0, 0.0, 0.0, 0.0, 1.0, 0.0, 0.0, 1.0, 0.0, 0.0, 1.0, 0.0, 0.0, 1.0, 0.0, 0.0, -1.0, 0.0, 0.0, -1.0, 0.0, 0.0, -1.0, 0.0, 0.0, -1.0, 0.0, 1.0, 0.0, 0.0, 1.0, 0.0, 0.0, 1.0, 0.0, 0.0, 1.0, 0.0, 0.0, -1.0, 0.0, 0.0, -1.0, 0.0, 0.0, -1.0, 0.0, 0.0, -1.0, 0.0, 0.0, 0.0, 1.0, 0.0, 0.0, 1.0, 0.0, 0.0, 1.0, 0.0, 0.0, 1.0, 0.0, 0.0, -1.0, 0.0, 0.0, -1.0, 0.0, 0.0, -1.0, 0.0, 0.0, -1.0, 0.0, 1.0, 0.0, 0.0, 1.0, 0.0, 0.0, 1.0, 0.0, 0.0, 1.0, 0.0, 0.0, -1.0, 0.0, 0.0, -1.0, 0.0, 0.0, -1.0, 0.0, 0.0, -1.0, 0.0, 0.0, 0.0, 1.0, 0.0, 0.0, 1.0, 0.0, 0.0, 1.0, 0.0, 0.0, 1.0, 0.0, 0.0, -1.0, 0.0, 0.0, -1.0, 0.0, 0.0, -1.0, 0.0, 0.0, -1.0, 0.0, 0.0, 0.0, 1.0, 0.0, 0.0, 1.0, 0.0, 0.0, 1.0, 0.0, 0.0, 1.0, 1.0, 0.0, 0.0, 1.0, 0.0, 0.0, 1.0, 0.0, 0.0, 1.0, 0.0, 0.0, -1.0, 0.0, 0.0, -1.0, 0.0, 0.0, -1.0, 0.0, 0.0, -1.0, 0.0, 0.0, 0.0, 0.0, -1.0, 0.0, 0.0, -1.0, 0.0, 0.0, -1.0, 0.0, 0.0, -1.0, 0.0, 0.0, 1.0, 0.0, 0.0, 1.0, 0.0, 0.0, 1.0, 0.0, 0.0, 1.0, 1.0, 0.0, 0.0, 1.0, 0.0, 0.0, 1.0, 0.0, 0.0, 1.0, 0.0, 0.0, -1.0, 0.0, 0.0, -1.0, 0.0, 0.0, -1.0, 0.0, 0.0, -1.0, 0.0, 0.0, 0.0, -1.0, 0.0, 0.0, -1.0, 0.0, 0.0, -1.0, 0.0, 0.0, -1.0, 0.0, 0.0, 0.0, -1.0, 0.0, 0.0, -1.0, 0.0, 0.0, -1.0, 0.0, 0.0, -1.0, 1.0, 0.0, 0.0, 1.0, 0.0, 0.0, 1.0, 0.0, 0.0, 1.0, 0.0, 0.0, -1.0, 0.0, 0.0, -1.0, 0.0, 0.0, -1.0, 0.0, 0.0, -1.0, 0.0, 0.0, 1.0, 0.0, 0.0, 1.0, 0.0, 0.0, 1.0, 0.0, 0.0, 1.0, 0.0, 0.0, -1.0, 0.0, 0.0, -1.0, 0.0, 0.0, -1.0, 0.0, 0.0, -1.0, 0.0, 0.0, 0.0, -1.0, 0.0, 0.0, -1.0, 0.0, 0.0, -1.0, 0.0, 0.0, -1.0, 0.0, 0.0, 0.0, 1.0, 0.0, 0.0, 1.0, 0.0, 0.0, 1.0, 0.0, 0.0, 1.0, 1.0, 0.0, 0.0, 1.0, 0.0, 0.0, 1.0, 0.0, 0.0, 1.0, 0.0, 0.0, -1.0, 0.0, 0.0, -1.0, 0.0, 0.0, -1.0, 0.0, 0.0, -1.0, 0.0, 0.0, 0.0, -1.0, 0.0, 0.0, -1.0, 0.0, 0.0, -1.0, 0.0, 0.0, -1.0, 0.0, 0.0, 0.0, -1.0, 0.0, 0.0, -1.0, 0.0, 0.0, -1.0, 0.0, 0.0, -1.0, 1.0, 0.0, 0.0, 1.0, 0.0, 0.0, 1.0, 0.0, 0.0, 1.0, 0.0, 0.0, -1.0, 0.0, 0.0, -1.0, 0.0, 0.0, -1.0, 0.0, 0.0, -1.0, 0.0, 0.0, 1.0, 0.0, 0.0, 1.0, 0.0, 0.0, 1.0, 0.0, 0.0, 1.0, 0.0, 0.0, -1.0, 0.0, 0.0, -1.0, 0.0, 0.0, -1.0, 0.0, 0.0, -1.0, 0.0, 0.0, 1.0, 0.0, 0.0, 1.0, 0.0, 0.0, 1.0, 0.0, 0.0, 1.0, 0.0, 0.0, -1.0, 0.0, 0.0, -1.0, 0.0, 0.0, -1.0, 0.0, 0.0, -1.0, 0.0, 0.0, 1.0, 0.0, 0.0, 1.0, 0.0, 0.0, 1.0, 0.0, 0.0, 1.0, 0.0, 0.0, -1.0, 0.0, 0.0, -1.0, 0.0, 0.0, -1.0, 0.0, 0.0, -1.0, 0.0, 0.0, 0.0, -1.0, 0.0, 0.0, -1.0, 0.0, 0.0, -1.0, 0.0, 0.0, -1.0, 0.0, 0.0, 0.0, 1.0, 0.0, 0.0, 1.0, 0.0, 0.0, 1.0, 0.0, 0.0, 1.0, 1.0, 0.0, 0.0, 1.0, 0.0, 0.0, 1.0, 0.0, 0.0, 1.0, 0.0, 0.0, -1.0, 0.0, 0.0, -1.0, 0.0, 0.0, -1.0, 0.0, 0.0, -1.0, 0.0, 0.0, 0.0, 0.0, -1.0, 0.0, 0.0, -1.0, 0.0, 0.0, -1.0, 0.0, 0.0, -1.0, 1.0, 0.0, 0.0, 1.0, 0.0, 0.0, 1.0, 0.0, 0.0, 1.0, 0.0, 0.0, -1.0, 0.0, 0.0, -1.0, 0.0, 0.0, -1.0, 0.0, 0.0, -1.0, 0.0, 0.0, 1.0, 0.0, 0.0, 1.0, 0.0, 0.0, 1.0, 0.0, 0.0, 1.0, 0.0, 0.0, -1.0, 0.0, 0.0, -1.0, 0.0, 0.0, -1.0, 0.0, 0.0, -1.0, 0.0, 0.0, 1.0, 0.0, 0.0, 1.0, 0.0, 0.0, 1.0, 0.0, 0.0, 1.0, 0.0, 0.0, -1.0, 0.0, 0.0, -1.0, 0.0, 0.0, -1.0, 0.0, 0.0, -1.0, 0.0, 0.0, 1.0, 0.0, 0.0, 1.0, 0.0, 0.0, 1.0, 0.0, 0.0, 1.0, 0.0, 0.0, -1.0, 0.0, 0.0, -1.0, 0.0, 0.0, -1.0, 0.0, 0.0, -1.0, 0.0, 0.0, 0.0, 0.0, 1.0, 0.0, 0.0, 1.0, 0.0, 0.0, 1.0, 0.0, 0.0, 1.0, 1.0, 0.0, 0.0, 1.0, 0.0, 0.0, 1.0, 0.0, 0.0, 1.0, 0.0, 0.0, -1.0, 0.0, 0.0, -1.0, 0.0, 0.0, -1.0, 0.0, 0.0, -1.0, 0.0, 0.0, 0.0, 1.0, 0.0, 0.0, 1.0, 0.0, 0.0, 1.0, 0.0, 0.0, 1.0, 0.0, 0.0, 0.0, -1.0, 0.0, 0.0, -1.0, 0.0, 0.0, -1.0, 0.0, 0.0, -1.0, 1.0, 0.0, 0.0, 1.0, 0.0, 0.0, 1.0, 0.0, 0.0, 1.0, 0.0, 0.0, -1.0, 0.0, 0.0, -1.0, 0.0, 0.0, -1.0, 0.0, 0.0, -1.0, 0.0, 0.0, 1.0, 0.0, 0.0, 1.0, 0.0, 0.0, 1.0, 0.0, 0.0, 1.0, 0.0, 0.0, -1.0, 0.0, 0.0, -1.0, 0.0, 0.0, -1.0, 0.0, 0.0, -1.0, 0.0, 0.0, 1.0, 0.0, 0.0, 1.0, 0.0, 0.0, 1.0, 0.0, 0.0, 1.0, 0.0, 0.0, -1.0, 0.0, 0.0, -1.0, 0.0, 0.0, -1.0, 0.0, 0.0, -1.0, 0.0, 0.0, 1.0, 0.0, 0.0, 1.0, 0.0, 0.0, 1.0, 0.0, 0.0, 1.0, 0.0, 0.0, -1.0, 0.0, 0.0, -1.0, 0.0, 0.0, -1.0, 0.0, 0.0, -1.0, 0.0, 0.0, 0.0, 1.0, 0.0, 0.0, 1.0, 0.0, 0.0, 1.0, 0.0, 0.0, 1.0, 0.0, 0.0, 0.0, 1.0, 0.0, 0.0, 1.0, 0.0, 0.0, 1.0, 0.0, 0.0, 1.0, 1.0, 0.0, 0.0, 1.0, 0.0, 0.0, 1.0, 0.0, 0.0, 1.0, 0.0, 0.0, -1.0, 0.0, 0.0, -1.0, 0.0, 0.0, -1.0, 0.0, 0.0, -1.0, 0.0, 0.0, 0.0, 1.0, 0.0, 0.0, 1.0, 0.0, 0.0, 1.0, 0.0, 0.0, 1.0, 0.0, 0.0, 0.0, -1.0, 0.0, 0.0, -1.0, 0.0, 0.0, -1.0, 0.0, 0.0, -1.0, 1.0, 0.0, 0.0, 1.0, 0.0, 0.0, 1.0, 0.0, 0.0, 1.0, 0.0, 0.0, -1.0, 0.0, 0.0, -1.0, 0.0, 0.0, -1.0, 0.0, 0.0, -1.0, 0.0, 0.0, 0.0, 1.0, 0.0, 0.0, 1.0, 0.0, 0.0, 1.0, 0.0, 0.0, 1.0, 0.0, 1.0, 0.0, 0.0, 1.0, 0.0, 0.0, 1.0, 0.0, 0.0, 1.0, 0.0, 0.0, -1.0, 0.0, 0.0, -1.0, 0.0, 0.0, -1.0, 0.0, 0.0, -1.0, 0.0, 0.0, 0.0, 1.0, 0.0, 0.0, 1.0, 0.0, 0.0, 1.0, 0.0, 0.0, 1.0, 0.0, 0.0, 0.0, 1.0, 0.0, 0.0, 1.0, 0.0, 0.0, 1.0, 0.0, 0.0, 1.0])] * 3)])
arm_armature_002 = bpy.data.armatures.new('Armature.002')  # bones are not reproduced

# ---- objects
ob_armature = bpy.data.objects.new('Armature', arm_armature_002)
ob_voxel_human = bpy.data.objects.new('voxel_human', me_voxel_human)

# ---- transforms, parenting, visibility, modifiers, constraints
ob_armature.location = (0.0, 0.0, 0.0)
ob_armature.scale = (0.01692, 0.01692, 0.01692)
ob_armature.display_type = 'WIRE'
ob_armature.show_in_front = True
ob_armature.lineart.crease_threshold = 0.0
ob_voxel_human.parent = ob_armature
ob_voxel_human.matrix_parent_inverse = Matrix(((59.11, 0.0, 0.0, 0.0), (0.0, 59.11, 0.0, 0.0), (0.0, 0.0, 59.11, 0.0), (0.0, 0.0, 0.0, 1.0)))
ob_voxel_human.location = (0.0, -0.0003024, 1.692)
ob_voxel_human.rotation_euler = (1.571, -0.0, 1.571)
ob_voxel_human.scale = (0.2059, 0.2059, 0.2059)
ob_voxel_human.lineart.crease_threshold = 0.0
_vg = ob_voxel_human.vertex_groups.new(name='hip')
for _i, _w in zip([40, 43, 45, 46, 48, 49, 50, 51, 52, 53, 54, 55, 56, 57, 58, 59], [0.08039, 0.06422, 0.07616, 0.07027, 0.7506, 0.1721, 0.1591, 0.786, 0.769, 0.7634, 0.1672, 0.1598, 0.0818, 0.08038, 0.07453, 0.07296]): _vg.add([_i], _w, 'REPLACE')
_vg = ob_voxel_human.vertex_groups.new(name='spine')
for _i, _w in zip([48, 51, 52, 53, 56, 57, 58, 59, 60, 61, 62, 63], [0.07758, 0.06682, 0.07153, 0.07416, 0.8043, 0.8042, 0.824, 0.8242, 0.07496, 0.06878, 0.07124, 0.06731]): _vg.add([_i], _w, 'REPLACE')
_vg = ob_voxel_human.vertex_groups.new(name='chest')
for _i, _w in zip([56, 57, 59, 60, 61, 62, 63, 81, 84, 86, 87, 89, 90], [0.07726, 0.072, 0.06549, 0.7341, 0.7149, 0.1093, 0.7284, 0.02953, 0.06201, 0.06146, 0.05552, 0.03796, 0.07147]): _vg.add([_i], _w, 'REPLACE')
_vg = ob_voxel_human.vertex_groups.new(name='neck')
for _i, _w in zip([60, 62, 83, 84, 85, 86, 87, 88, 108, 110, 116, 121], [0.05586, 0.05314, 0.05514, 0.1074, 0.6811, 0.6685, 0.09397, 0.01149, 0.05877, 0.05651, 0.003716, 0.004977]): _vg.add([_i], _w, 'REPLACE')
_vg = ob_voxel_human.vertex_groups.new(name='head')
for _i, _w in zip([84, 85, 86, 87, 108, 109, 110, 111, 112, 113, 114, 115, 116, 117, 118, 119, 120, 121, 122, 123, 124, 125, 126, 127, 128, 129, 130, 131, 132, 133, 134, 135, 136, 137, 138, 139, 140, 141, 142, 143, 144, 145, 146, 147, 148, 149, 150, 151, 152, 153, 154, 155, 156, 157, 158, 159, 160, 161, 162, 163, 164, 165, 166, 167, 168, 169, 170, 171], [0.08334, 0.07451, 0.07664, 0.07336, 0.9082, 0.9162, 0.9131, 0.9212, 0.9883, 0.9506, 0.986, 0.985, 0.9496, 0.9886, 0.9874, 0.9895, 0.9847, 0.9483, 0.952, 0.9863, 0.9952, 0.9905, 0.9953, 0.9952, 0.9902, 0.995, 0.998, 0.9982, 0.9979, 0.9983, 0.9949, 0.9954, 0.9952, 0.9902, 0.9906, 0.9953, 0.9982, 0.9977, 0.9977, 0.9982, 0.9995, 0.9996, 0.9995, 0.9996, 0.9982, 0.9983, 0.9977, 0.9978, 0.9993, 0.9985, 0.9985, 0.9993, 0.9999, 0.9999, 0.9999, 0.9999, 0.9993, 0.9993, 0.9986, 0.9987, 0.9999, 0.9997, 0.9996, 0.9998, 0.9999, 0.9998, 0.9997, 0.9996]): _vg.add([_i], _w, 'REPLACE')
_vg = ob_voxel_human.vertex_groups.new(name='shoulder_L')
for _i, _w in zip([60, 63, 85, 86, 87, 88, 89, 90, 91, 92, 93, 94, 95, 111], [0.05341, 0.1088, 0.05353, 0.0922, 0.7401, 0.4757, 0.4652, 0.7732, 0.8484, 0.05286, 0.05228, 0.07284, 0.07751, 0.05365]): _vg.add([_i], _w, 'REPLACE')
_vg = ob_voxel_human.vertex_groups.new(name='upper_arm_L')
for _i, _w in zip([60, 86, 88, 89, 90, 91, 92, 93, 94, 95, 96, 97, 98, 99], [0.03367, 0.02639, 0.4764, 0.4726, 0.1295, 0.1137, 0.8478, 0.8447, 0.8311, 0.8329, 0.08584, 0.07843, 0.08309, 0.08968]): _vg.add([_i], _w, 'REPLACE')
_vg = ob_voxel_human.vertex_groups.new(name='forearm_L')
for _i, _w in zip([92, 93, 94, 95, 96, 97, 98, 99, 100, 101, 102, 103, 107], [0.08512, 0.08771, 0.07953, 0.07724, 0.8147, 0.8298, 0.8203, 0.807, 0.06993, 0.06401, 0.101, 0.1069, 0.03064]): _vg.add([_i], _w, 'REPLACE')
_vg = ob_voxel_human.vertex_groups.new(name='hand_L')
for _i, _w in zip([96, 97, 98, 99, 100, 101, 102, 103, 104, 105, 106, 107], [0.0857, 0.07911, 0.07773, 0.08522, 0.8483, 0.8568, 0.7725, 0.7916, 0.1054, 0.05164, 0.01346, 0.3096]): _vg.add([_i], _w, 'REPLACE')
_vg = ob_voxel_human.vertex_groups.new(name='thumb01_L')
_vg = ob_voxel_human.vertex_groups.new(name='thumb02_L')
for _i, _w in zip([102, 103, 104, 105, 106, 107], [0.1011, 0.04447, 0.01871, 0.05062, 0.9297, 0.3371]): _vg.add([_i], _w, 'REPLACE')
_vg = ob_voxel_human.vertex_groups.new(name='f_index01_L')
_vg = ob_voxel_human.vertex_groups.new(name='f_index02_L')
_vg = ob_voxel_human.vertex_groups.new(name='f_middle01_L')
for _i, _w in zip([100, 103, 104, 105, 107], [0.05747, 0.02103, 0.7708, 0.03172, 0.2717]): _vg.add([_i], _w, 'REPLACE')
_vg = ob_voxel_human.vertex_groups.new(name='f_middle02_L')
_vg = ob_voxel_human.vertex_groups.new(name='f_ring01_L')
_vg = ob_voxel_human.vertex_groups.new(name='f_ring02_L')
_vg = ob_voxel_human.vertex_groups.new(name='f_pinky01_L')
for _i, _w in zip([101, 104, 105, 106, 107], [0.05579, 0.07832, 0.8524, 0.0002524, 0.02289]): _vg.add([_i], _w, 'REPLACE')
_vg = ob_voxel_human.vertex_groups.new(name='f_pinky02_L')
_vg = ob_voxel_human.vertex_groups.new(name='shoulder_R')
for _i, _w in zip([58, 61, 62, 63, 76, 77, 78, 79, 80, 81, 82, 83, 84, 85, 86, 109, 113], [0.05953, 0.1373, 0.724, 0.05316, 0.05493, 0.05361, 0.07702, 0.07483, 0.5009, 0.474, 0.8264, 0.8084, 0.6831, 0.1549, 0.05217, 0.05377, 0.001008]): _vg.add([_i], _w, 'REPLACE')
_vg = ob_voxel_human.vertex_groups.new(name='upper_arm_R')
for _i, _w in zip([61, 72, 73, 74, 75, 76, 77, 78, 79, 80, 81, 82, 83, 84], [0.02644, 0.08585, 0.07843, 0.0831, 0.08969, 0.8478, 0.8447, 0.8311, 0.8329, 0.4765, 0.4724, 0.1296, 0.1138, 0.03238]): _vg.add([_i], _w, 'REPLACE')
_vg = ob_voxel_human.vertex_groups.new(name='forearm_R')
for _i, _w in zip([64, 65, 68, 70, 71, 72, 73, 74, 75, 76, 77, 78, 79], [0.07008, 0.06392, 0.03415, 0.1013, 0.1072, 0.8148, 0.8298, 0.8204, 0.8071, 0.08512, 0.08771, 0.07954, 0.07724]): _vg.add([_i], _w, 'REPLACE')
_vg = ob_voxel_human.vertex_groups.new(name='hand_R')
for _i, _w in zip([64, 65, 66, 67, 68, 69, 70, 71, 72, 73, 74, 75], [0.8497, 0.8555, 0.005106, 0.1257, 0.3247, 0.05494, 0.7749, 0.7936, 0.08583, 0.07904, 0.07795, 0.08543]): _vg.add([_i], _w, 'REPLACE')
_vg = ob_voxel_human.vertex_groups.new(name='thumb01_R')
_vg = ob_voxel_human.vertex_groups.new(name='thumb02_R')
for _i, _w in zip([67, 68, 69, 70, 71], [0.02309, 0.3188, 0.8752, 0.09501, 0.03925]): _vg.add([_i], _w, 'REPLACE')
_vg = ob_voxel_human.vertex_groups.new(name='f_pinky01_R')
_vg = ob_voxel_human.vertex_groups.new(name='f_pinky02_R')
for _i, _w in zip([65, 66, 67, 68, 69], [0.06085, 0.9259, 0.1037, 0.05341, 0.04663]): _vg.add([_i], _w, 'REPLACE')
_vg = ob_voxel_human.vertex_groups.new(name='f_index01_R')
_vg = ob_voxel_human.vertex_groups.new(name='f_index02_R')
_vg = ob_voxel_human.vertex_groups.new(name='f_middle01_R')
_vg = ob_voxel_human.vertex_groups.new(name='f_middle02_R')
_vg = ob_voxel_human.vertex_groups.new(name='f_ring01_R')
for _i, _w in zip([64, 67, 68, 71], [0.05367, 0.7208, 0.256, 0.0169]): _vg.add([_i], _w, 'REPLACE')
_vg = ob_voxel_human.vertex_groups.new(name='f_ring02_R')
_vg = ob_voxel_human.vertex_groups.new(name='thigh_L')
for _i, _w in zip([20, 21, 22, 23, 28, 29, 30, 31, 36, 37, 38, 39, 40, 43, 44, 45, 46, 47, 52, 53, 54, 55], [0.08217, 0.1117, 0.1058, 0.07209, 0.9027, 0.8819, 0.904, 0.9335, 0.9845, 0.9678, 0.9763, 0.9915, 0.08174, 0.06396, 0.9641, 0.8397, 0.8479, 0.9736, 0.1329, 0.1375, 0.8096, 0.8182]): _vg.add([_i], _w, 'REPLACE')
_vg = ob_voxel_human.vertex_groups.new(name='shin_L')
for _i, _w in zip([8, 9, 10, 11, 12, 13, 14, 15, 20, 21, 22, 23, 28, 29, 30, 31], [0.9528, 0.5012, 0.507, 0.921, 0.8801, 0.142, 0.05651, 0.9156, 0.9136, 0.8796, 0.8823, 0.9219, 0.09609, 0.1148, 0.09338, 0.06573]): _vg.add([_i], _w, 'REPLACE')
_vg = ob_voxel_human.vertex_groups.new(name='foot_L')
for _i, _w in zip([8, 9, 10, 11, 13, 14, 15], [0.01848, 0.4564, 0.4006, 0.04276, 0.08711, 0.4667, 0.02411]): _vg.add([_i], _w, 'REPLACE')
_vg = ob_voxel_human.vertex_groups.new(name='toe_L')
for _i, _w in zip([9, 10, 12, 13, 14, 15], [0.03355, 0.0907, 0.08828, 0.7694, 0.4765, 0.03159]): _vg.add([_i], _w, 'REPLACE')
_vg = ob_voxel_human.vertex_groups.new(name='thigh_R')
for _i, _w in zip([16, 17, 18, 19, 24, 25, 26, 27, 32, 33, 34, 35, 40, 41, 42, 43, 45, 46, 48, 49, 50, 51], [0.1117, 0.08217, 0.07209, 0.1058, 0.8818, 0.9027, 0.9335, 0.9041, 0.9666, 0.9843, 0.9917, 0.9776, 0.8272, 0.9624, 0.9749, 0.8648, 0.07474, 0.07337, 0.1431, 0.8023, 0.8208, 0.1246]): _vg.add([_i], _w, 'REPLACE')
_vg = ob_voxel_human.vertex_groups.new(name='shin_R')
for _i, _w in zip([0, 1, 2, 3, 4, 5, 6, 7, 16, 17, 18, 19, 24, 25, 26, 27], [0.9222, 0.5121, 0.5005, 0.9528, 0.915, 0.03587, 0.1968, 0.8859, 0.8798, 0.9136, 0.9219, 0.8828, 0.1149, 0.0961, 0.06573, 0.09343]): _vg.add([_i], _w, 'REPLACE')
_vg = ob_voxel_human.vertex_groups.new(name='foot_R')
for _i, _w in zip([0, 1, 2, 3, 4, 5, 6, 7], [0.06169, 0.4761, 0.4671, 0.02272, 0.03845, 0.4932, 0.7349, 0.08957]): _vg.add([_i], _w, 'REPLACE')
_vg = ob_voxel_human.vertex_groups.new(name='toe_R')
for _i, _w in zip([2, 4, 5, 6], [0.01362, 0.01834, 0.4636, 0.06621]): _vg.add([_i], _w, 'REPLACE')
_m = ob_voxel_human.modifiers.new('Armature', 'ARMATURE')
_m.object = ob_armature

# ---- collection membership
col_collection_1.objects.link(ob_armature)
col_collection_1.objects.link(ob_voxel_human)

# ---- scene / render settings (as saved in the file)
scene.frame_start = 1; scene.frame_end = 250; scene.frame_set(1)
scene.render.engine = 'BLENDER_EEVEE_NEXT'
scene.render.resolution_percentage = 50
scene.render.dither_intensity = 0.0
scene.cycles.use_denoising = False
scene.cycles.samples = 10
scene.cycles.sampling_pattern = 'TABULATED_SOBOL'
scene.cycles.light_sampling_threshold = 0.0
scene.cycles.use_adaptive_sampling = False
scene.cycles.use_light_tree = False
scene.cycles.blur_glossy = 0.0
scene.cycles.pixel_filter_type = 'GAUSSIAN'
scene.cycles.sample_clamp_indirect = 0.0
scene.view_settings.view_transform = 'Standard'
bpy.context.view_layer.update()

# ---- added for rendering (the .blend has no active camera and no usable light): camera, sun
cam_auto = bpy.data.cameras.new('AutoCamera')
cam_auto.lens = 50.0
cam_auto.sensor_width = 36.0
cam_auto.clip_end = 1000.0
ob_auto_camera = bpy.data.objects.new('AutoCamera', cam_auto)
scene.collection.objects.link(ob_auto_camera)
ob_auto_camera.location = (3.57397, -4.33947, 4.41801)
ob_auto_camera.rotation_euler = (1.09748, -7.21219e-08, 0.694738)
scene.camera = ob_auto_camera
light_auto_sun = bpy.data.lights.new('AutoSun', 'SUN')
light_auto_sun.energy = 3.0
light_auto_sun.angle = 0.0523599
ob_auto_sun = bpy.data.objects.new('AutoSun', light_auto_sun)
scene.collection.objects.link(ob_auto_sun)
ob_auto_sun.rotation_euler = (0.872665, 0.174533, 0.523599)
bpy.context.view_layer.update()
